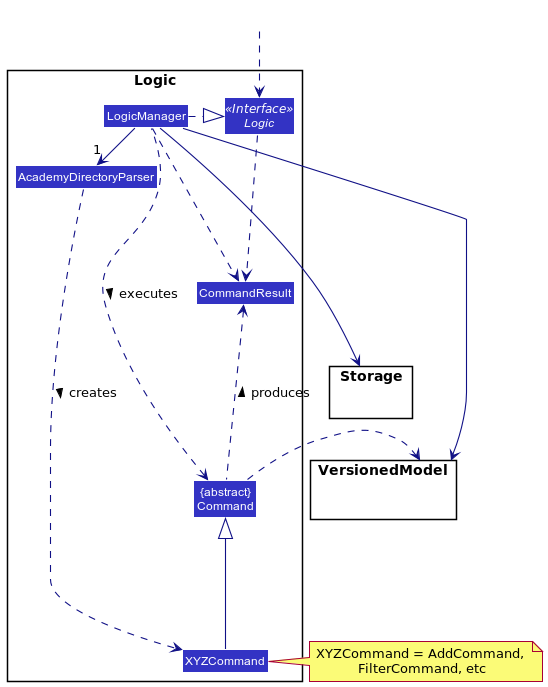

The diagram above was rendered by PlantUML. Its source (embedded in the PNG):
@startuml
!include ../../style.puml
skinparam arrowThickness 1.1
skinparam arrowColor LOGIC_COLOR_T4
skinparam classBackgroundColor LOGIC_COLOR

package Logic {

Class AcademyDirectoryParser
Class XYZCommand
Class CommandResult
Class "{abstract}\nCommand" as Command


Interface Logic <<Interface>>
Class LogicManager
}

package VersionedModel{
Class HiddenModel #FFFFFF
}

package Storage{
}

Class HiddenOutside #FFFFFF
HiddenOutside ..> Logic

LogicManager .right.|> Logic
LogicManager -right->"1" AcademyDirectoryParser
AcademyDirectoryParser ..> XYZCommand : creates >

XYZCommand -up-|> Command
LogicManager .left.> Command : executes >

LogicManager --> VersionedModel
LogicManager --> Storage
Storage --[hidden] VersionedModel
Command .[hidden]up.> Storage
Command .right.> VersionedModel
note right of XYZCommand: XYZCommand = AddCommand, \nFilterCommand, etc

Logic ..> CommandResult
LogicManager .down.> CommandResult
Command .up.> CommandResult : produces >
@enduml